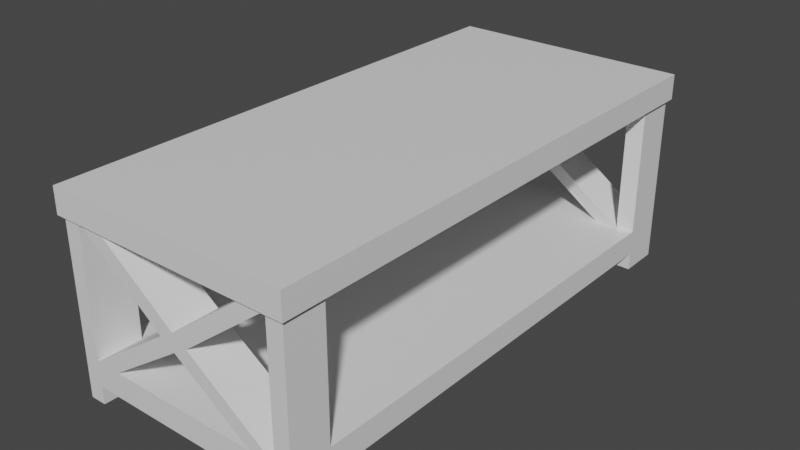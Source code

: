 # Source: CoffeeTable.blend  (saved by Blender 3.5.10; exported with 4.5.12 LTS)
import bpy
from mathutils import Matrix  # noqa: F401  (used for matrix-valued properties, if any)

bpy.ops.wm.read_factory_settings(use_empty=True)
scene = bpy.context.scene
scene.name = 'Scene'

# ---- collections
col_collection = bpy.data.collections.new('Collection'); scene.collection.children.link(col_collection)

# ---- materials (node trees are filled in below, after node groups)
mat_material = bpy.data.materials.new('Material')
mat_material.alpha_threshold = 0.0
mat_material.use_transparent_shadow = False
mat_material.roughness = 0.5
mat_material.line_color = (0.0, 0.0, 0.0, 1.0)

# ---- material node trees
mat_material.use_nodes = True; mat_material.node_tree.nodes.clear()
_N = mat_material.node_tree.nodes; _L = mat_material.node_tree.links
n0 = _N.new('ShaderNodeOutputMaterial'); n0.name = 'Material Output'; n0.location = (300, 300)
n1 = _N.new('ShaderNodeBsdfPrincipled'); n1.name = 'Principled BSDF'; n1.location = (10, 300)
n1.distribution = 'GGX'
n1.subsurface_method = 'RANDOM_WALK_SKIN'
n1.inputs[3].default_value = 1.45
n1.inputs[27].default_value = (0.0, 0.0, 0.0, 1.0)
n1.inputs[28].default_value = 1.0
_L.new(n1.outputs[0], n0.inputs[0])
n0.is_active_output = True

# ---- world
world_world = bpy.data.worlds.new('World'); scene.world = world_world
world_world.use_nodes = True; world_world.node_tree.nodes.clear()
_N = world_world.node_tree.nodes; _L = world_world.node_tree.links
n0 = _N.new('ShaderNodeOutputWorld'); n0.name = 'World Output'; n0.location = (300, 300)
n1 = _N.new('ShaderNodeBackground'); n1.name = 'Background'; n1.location = (10, 300)
n1.inputs[0].default_value = (0.05088, 0.05088, 0.05088, 1.0)
_L.new(n1.outputs[0], n0.inputs[0])
n0.is_active_output = True
world_world.color = (0.05088, 0.05088, 0.05088)
world_world.use_sun_shadow = False
world_world.sun_shadow_jitter_overblur = 0.0

# ---- meshes
me_cube = bpy.data.meshes.new('Cube')
me_cube.from_pydata([(1.0, 1.0, 1.0), (1.0, 1.0, -1.0), (1.0, 1.0, -2.419), (1.0, 0.8434, -2.419), (0.8646, 0.0, 1.0), (0.8624, 1.0, -1.0), (0.0, 0.0, -1.0), (0.0, 0.0, 1.0), (0.8605, 0.8434, -1.0), (0.0, 0.8391, 1.0), (1.0, 0.8451, 1.0), (0.0, 0.7921, -1.0), (0.0, 1.0, 1.0), (0.8644, 0.8289, 1.0), (0.0, 1.0, -1.0), (1.0, 0.8434, -1.0), (0.7706, 0.0, -1.0), (1.0, 0.0, 1.0), (0.8624, 1.0, 1.0), (1.0, 0.0, -1.0), (0.8624, 1.0, -2.419), (0.8605, 0.8434, -2.419), (0.8624, 1.0, 11.37), (1.0, 1.0, 11.37), (1.0, 0.8451, 11.37), (0.8644, 0.8289, 11.37), (0.7706, 1.0, 13.4), (1.0, 1.0, 13.4), (1.0, 0.7921, 13.4), (0.7706, 0.7921, 13.4), (0.0, 1.0, 11.37), (0.0, 0.8186, 11.37), (0.0, 1.0, 13.4), (0.0, 0.7921, 13.4), (0.7706, 0.0, 11.37), (1.0, 0.0, 11.37), (0.7706, 0.0, 13.4), (1.0, 0.0, 13.4), (0.0, 0.0, 13.4), (0.0, 0.0, 11.37), (0.7706, 1.015, 11.37), (1.0, 1.015, 11.37), (0.7706, 1.015, 13.4), (1.0, 1.015, 13.4), (0.0, 1.015, 13.4), (0.0, 1.015, 11.37), (1.033, 1.0, 11.37), (1.033, 0.7921, 11.37), (1.033, 1.0, 13.4), (1.033, 0.7921, 13.4), (1.033, 0.0, 11.37), (1.033, 1.015, 11.37), (1.033, 0.0, 13.4), (1.033, 1.015, 13.4), (0.6459, 1.0, 0.9969), (0.6459, 0.8391, 1.003), (0.1219, 1.0, 5.905), (0.1219, 0.8341, 5.905), (0.0, 0.8393, 5.193), (0.0, 1.0, 5.187), (0.6644, 1.0, 11.37), (0.6669, 0.8278, 11.37), (0.0, 1.0, 5.905), (0.0, 1.0, 6.62), (0.0, 0.8278, 6.62)], [], [(0, 18, 22, 23), (31, 61, 25, 34, 39), (5, 1, 2, 20), (15, 8, 21, 3), (8, 5, 20, 21), (5, 18, 0, 1), (1, 0, 10, 15), (20, 2, 3, 21), (1, 15, 3, 2), (14, 12, 54, 18, 5), (18, 54, 59, 56), (14, 5, 8, 11), (10, 0, 23, 24), (13, 55, 9, 7, 4), (10, 13, 4, 17), (11, 8, 16, 6), (8, 15, 19, 16), (15, 10, 17, 19), (18, 13, 25, 22), (13, 10, 24, 25), (27, 26, 29, 28), (43, 27, 48, 53), (29, 26, 32, 33), (26, 27, 43, 42), (30, 31, 33, 32), (24, 23, 46, 47), (22, 25, 57, 56), (25, 24, 35, 34), (34, 35, 37, 36), (34, 36, 38, 39), (41, 43, 53, 51), (29, 33, 38, 36), (28, 29, 36, 37), (33, 31, 39, 38), (41, 40, 42, 43), (42, 40, 45, 44), (30, 32, 44, 45), (22, 60, 40), (23, 22, 40, 41), (32, 26, 42, 44), (47, 46, 48, 49), (48, 46, 51, 53), (47, 49, 52, 50), (37, 35, 50, 52), (23, 41, 51, 46), (35, 24, 47, 50), (28, 37, 52, 49), (27, 28, 49, 48), (58, 64, 63, 62, 59), (55, 54, 12, 9), (55, 13, 57, 58), (13, 18, 56, 57), (54, 55, 58, 59), (59, 62, 56), (60, 61, 31, 30), (40, 60, 30, 45), (61, 60, 63, 64), (60, 22, 56, 63), (25, 61, 64, 57), (58, 57, 64), (56, 62, 63)])
_uv = me_cube.uv_layers.new(name='UVMap')
_uv.uv.foreach_set('vector', [0.625, 0.5, 0.625, 0.4375, 0.625, 0.4375, 0.625, 0.5, 0.6875, 0.5833, 0.6875, 0.5833, 0.6875, 0.5833, 0.6875, 0.5833, 0.6875, 0.5833, 0.375, 0.4375, 0.375, 0.5, 0.375, 0.5, 0.375, 0.4375, 0.375, 0.5833, 0.3125, 0.5833, 0.3125, 0.5833, 0.375, 0.5833, 0.3125, 0.5833, 0.3125, 0.5, 0.3125, 0.5, 0.3125, 0.5833, 0.375, 0.4375, 0.625, 0.4375, 0.625, 0.5, 0.375, 0.5, 0.375, 0.5, 0.625, 0.5, 0.625, 0.5833, 0.375, 0.5833, 0.3125, 0.5, 0.375, 0.5, 0.375, 0.5833, 0.3125, 0.5833, 0.375, 0.5, 0.375, 0.5833, 0.375, 0.5833, 0.375, 0.5, 0.375, 0.375, 0.625, 0.375, 0.625, 0.4283, 0.625, 0.4375, 0.375, 0.4375, 0.625, 0.4375, 0.625, 0.4283, 0.625, 0.4283, 0.625, 0.4375, 0.25, 0.5, 0.3125, 0.5, 0.3125, 0.5833, 0.25, 0.5833, 0.625, 0.5833, 0.625, 0.5, 0.625, 0.5, 0.625, 0.5833, 0.6875, 0.5833, 0.6963, 0.5833, 0.75, 0.5833, 0.75, 0.625, 0.6875, 0.625, 0.625, 0.5833, 0.6875, 0.5833, 0.6875, 0.625, 0.625, 0.625, 0.25, 0.5833, 0.3125, 0.5833, 0.3125, 0.625, 0.25, 0.625, 0.3125, 0.5833, 0.375, 0.5833, 0.375, 0.625, 0.3125, 0.625, 0.375, 0.5833, 0.625, 0.5833, 0.625, 0.625, 0.375, 0.625, 0.6875, 0.5, 0.6875, 0.5833, 0.6875, 0.5833, 0.6875, 0.5, 0.6875, 0.5833, 0.625, 0.5833, 0.625, 0.5833, 0.6875, 0.5833, 0.625, 0.5, 0.6875, 0.5, 0.6875, 0.5833, 0.625, 0.5833, 0.625, 0.5, 0.625, 0.5, 0.625, 0.5, 0.625, 0.5, 0.6875, 0.5833, 0.6875, 0.5, 0.6875, 0.5, 0.6875, 0.5833, 0.6875, 0.5, 0.625, 0.5, 0.625, 0.5, 0.6875, 0.5, 0.6875, 0.5, 0.6875, 0.5833, 0.6875, 0.5833, 0.6875, 0.5, 0.625, 0.5833, 0.625, 0.5, 0.625, 0.5, 0.625, 0.5833, 0.6875, 0.5, 0.6875, 0.5833, 0.6875, 0.5833, 0.6875, 0.5, 0.6875, 0.5833, 0.625, 0.5833, 0.625, 0.5833, 0.6875, 0.5833, 0.6875, 0.5833, 0.625, 0.5833, 0.625, 0.5833, 0.6875, 0.5833, 0.6875, 0.5833, 0.6875, 0.5833, 0.6875, 0.5833, 0.6875, 0.5833, 0.625, 0.5, 0.625, 0.5, 0.625, 0.5, 0.625, 0.5, 0.6875, 0.5833, 0.6875, 0.5833, 0.6875, 0.5833, 0.6875, 0.5833, 0.625, 0.5833, 0.6875, 0.5833, 0.6875, 0.5833, 0.625, 0.5833, 0.6875, 0.5833, 0.6875, 0.5833, 0.6875, 0.5833, 0.6875, 0.5833, 0.625, 0.5, 0.625, 0.4375, 0.625, 0.4375, 0.625, 0.5, 0.625, 0.4375, 0.625, 0.4375, 0.625, 0.4375, 0.625, 0.4375, 0.6875, 0.5, 0.6875, 0.5, 0.6875, 0.5, 0.6875, 0.5, 0.6875, 0.5, 0.6875, 0.5, 0.6875, 0.5, 0.625, 0.5, 0.625, 0.4375, 0.625, 0.4375, 0.625, 0.5, 0.6875, 0.5, 0.6875, 0.5, 0.6875, 0.5, 0.6875, 0.5, 0.625, 0.5833, 0.625, 0.5, 0.625, 0.5, 0.625, 0.5833, 0.625, 0.5, 0.625, 0.5, 0.625, 0.5, 0.625, 0.5, 0.625, 0.5833, 0.625, 0.5833, 0.625, 0.5833, 0.625, 0.5833, 0.625, 0.5833, 0.625, 0.5833, 0.625, 0.5833, 0.625, 0.5833, 0.625, 0.5, 0.625, 0.5, 0.625, 0.5, 0.625, 0.5, 0.625, 0.5833, 0.625, 0.5833, 0.625, 0.5833, 0.625, 0.5833, 0.625, 0.5833, 0.625, 0.5833, 0.625, 0.5833, 0.625, 0.5833, 0.625, 0.5, 0.625, 0.5833, 0.625, 0.5833, 0.625, 0.5, 0.6963, 0.5833, 0.6875, 0.5833, 0.6875, 0.5, 0.6921, 0.5, 0.6967, 0.5, 0.6963, 0.5833, 0.6967, 0.5, 0.75, 0.5, 0.75, 0.5833, 0.6963, 0.5833, 0.6875, 0.5833, 0.6875, 0.5833, 0.6963, 0.5833, 0.6875, 0.5833, 0.6875, 0.5, 0.6875, 0.5, 0.6875, 0.5833, 0.6967, 0.5, 0.6963, 0.5833, 0.6963, 0.5833, 0.6967, 0.5, 0.6967, 0.5, 0.6921, 0.5, 0.625, 0.4375, 0.6875, 0.5, 0.6875, 0.5833, 0.6875, 0.5833, 0.6875, 0.5, 0.6875, 0.5, 0.6875, 0.5, 0.6875, 0.5, 0.6875, 0.5, 0.6875, 0.5833, 0.6875, 0.5, 0.6875, 0.5, 0.6875, 0.5833, 0.6875, 0.5, 0.6875, 0.5, 0.6875, 0.5, 0.6875, 0.5, 0.6875, 0.5833, 0.6875, 0.5833, 0.6875, 0.5833, 0.6875, 0.5833, 0.6963, 0.5833, 0.6875, 0.5833, 0.6875, 0.5833, 0.625, 0.4375, 0.6921, 0.5, 0.6875, 0.5])
me_cube.materials.append(mat_material)
me_cube.use_mirror_vertex_groups = False
me_cube.update()

# ---- objects
ob_coffe_table = bpy.data.objects.new('Coffe Table', me_cube)

# ---- transforms, parenting, visibility, modifiers, constraints
ob_coffe_table.location = (0.0, 0.0, 0.0)
ob_coffe_table.scale = (1.382, -3.051, 0.1449)
ob_coffe_table.lock_rotations_4d = False
ob_coffe_table.empty_display_type = 'ARROWS'
ob_coffe_table.lineart.crease_threshold = 0.0
_m = ob_coffe_table.modifiers.new('Mirror', 'MIRROR')
_m.use_axis = (True, True, False)
_m.use_clip = True

# ---- collection membership
col_collection.objects.link(ob_coffe_table)

# ---- scene / render settings (as saved in the file)
scene.frame_start = 1; scene.frame_end = 250; scene.frame_set(1)
scene.render.engine = 'BLENDER_EEVEE_NEXT'
scene.cycles.sampling_pattern = 'TABULATED_SOBOL'
scene.view_settings.view_transform = 'Filmic'
bpy.context.view_layer.update()

# ---- added for rendering (the .blend has no active camera and no usable light): camera, sun
cam_auto = bpy.data.cameras.new('AutoCamera')
cam_auto.lens = 50.0
cam_auto.sensor_width = 36.0
cam_auto.clip_end = 1000.0
ob_auto_camera = bpy.data.objects.new('AutoCamera', cam_auto)
scene.collection.objects.link(ob_auto_camera)
ob_auto_camera.location = (6.65528, -7.98633, 6.11995)
ob_auto_camera.rotation_euler = (1.09748, -7.21219e-08, 0.694738)
scene.camera = ob_auto_camera
light_auto_sun = bpy.data.lights.new('AutoSun', 'SUN')
light_auto_sun.energy = 3.0
light_auto_sun.angle = 0.0523599
ob_auto_sun = bpy.data.objects.new('AutoSun', light_auto_sun)
scene.collection.objects.link(ob_auto_sun)
ob_auto_sun.rotation_euler = (0.872665, 0.174533, 0.523599)
bpy.context.view_layer.update()
